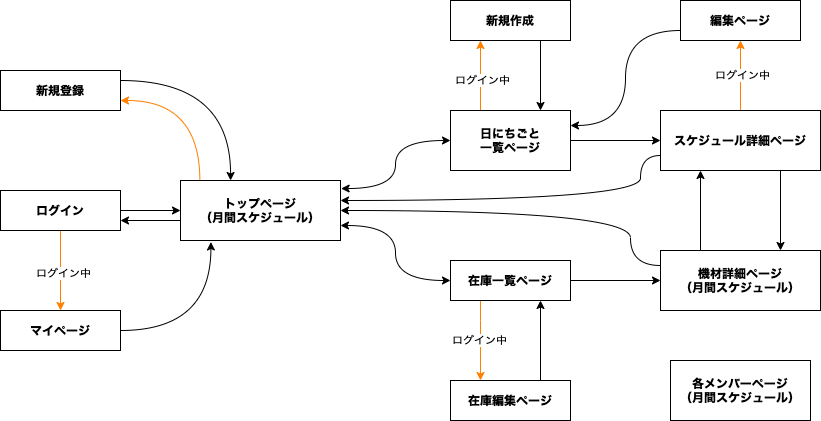

The diagram above was exported from draw.io. Its source (the exported page's mxGraphModel, read from the mxfile embedded in the PNG):
<mxGraphModel dx="528" dy="405" grid="1" gridSize="10" guides="1" tooltips="1" connect="1" arrows="1" fold="1" page="1" pageScale="1" pageWidth="827" pageHeight="1169" background="none" math="0" shadow="0">
  <root>
    <mxCell id="0" />
    <mxCell id="1" parent="0" />
    <mxCell id="19" style="edgeStyle=orthogonalEdgeStyle;curved=1;orthogonalLoop=1;jettySize=auto;html=1;exitX=1;exitY=0.25;exitDx=0;exitDy=0;entryX=0.313;entryY=0;entryDx=0;entryDy=0;entryPerimeter=0;" parent="1" source="2" target="11" edge="1">
      <mxGeometry relative="1" as="geometry" />
    </mxCell>
    <mxCell id="2" value="" style="rounded=0;whiteSpace=wrap;html=1;" parent="1" vertex="1">
      <mxGeometry x="40" y="130" width="120" height="40" as="geometry" />
    </mxCell>
    <mxCell id="3" value="新規登録" style="text;html=1;strokeColor=none;fillColor=none;align=center;verticalAlign=middle;whiteSpace=wrap;rounded=0;fontStyle=1" parent="1" vertex="1">
      <mxGeometry x="70" y="140" width="60" height="20" as="geometry" />
    </mxCell>
    <mxCell id="9" value="" style="edgeStyle=orthogonalEdgeStyle;rounded=0;orthogonalLoop=1;jettySize=auto;html=1;strokeColor=#FF8000;" parent="1" source="5" target="8" edge="1">
      <mxGeometry relative="1" as="geometry" />
    </mxCell>
    <mxCell id="57" value="ログイン中" style="edgeLabel;html=1;align=center;verticalAlign=middle;resizable=0;points=[];" parent="9" vertex="1" connectable="0">
      <mxGeometry x="0.0556" y="2" relative="1" as="geometry">
        <mxPoint as="offset" />
      </mxGeometry>
    </mxCell>
    <mxCell id="12" value="" style="edgeStyle=orthogonalEdgeStyle;rounded=0;orthogonalLoop=1;jettySize=auto;html=1;" parent="1" source="5" target="11" edge="1">
      <mxGeometry relative="1" as="geometry">
        <Array as="points">
          <mxPoint x="220" y="260" />
          <mxPoint x="220" y="260" />
        </Array>
      </mxGeometry>
    </mxCell>
    <mxCell id="5" value="" style="rounded=0;whiteSpace=wrap;html=1;" parent="1" vertex="1">
      <mxGeometry x="40" y="250" width="120" height="40" as="geometry" />
    </mxCell>
    <mxCell id="7" value="ログイン" style="text;html=1;strokeColor=none;fillColor=none;align=center;verticalAlign=middle;whiteSpace=wrap;rounded=0;fontStyle=1" parent="1" vertex="1">
      <mxGeometry x="75" y="260" width="50" height="20" as="geometry" />
    </mxCell>
    <mxCell id="25" style="edgeStyle=orthogonalEdgeStyle;curved=1;orthogonalLoop=1;jettySize=auto;html=1;exitX=1;exitY=0.5;exitDx=0;exitDy=0;entryX=0.19;entryY=1.025;entryDx=0;entryDy=0;entryPerimeter=0;" parent="1" source="8" target="11" edge="1">
      <mxGeometry relative="1" as="geometry" />
    </mxCell>
    <mxCell id="8" value="マイページ" style="rounded=0;whiteSpace=wrap;html=1;fontStyle=1" parent="1" vertex="1">
      <mxGeometry x="40" y="370" width="120" height="40" as="geometry" />
    </mxCell>
    <mxCell id="13" style="edgeStyle=orthogonalEdgeStyle;rounded=0;orthogonalLoop=1;jettySize=auto;html=1;exitX=0;exitY=0.75;exitDx=0;exitDy=0;entryX=1;entryY=0.75;entryDx=0;entryDy=0;" parent="1" source="11" target="5" edge="1">
      <mxGeometry relative="1" as="geometry">
        <Array as="points">
          <mxPoint x="280" y="280" />
        </Array>
      </mxGeometry>
    </mxCell>
    <mxCell id="18" style="edgeStyle=orthogonalEdgeStyle;curved=1;orthogonalLoop=1;jettySize=auto;html=1;exitX=0.121;exitY=0.006;exitDx=0;exitDy=0;entryX=1;entryY=0.75;entryDx=0;entryDy=0;exitPerimeter=0;strokeColor=#FF8000;" parent="1" source="11" target="2" edge="1">
      <mxGeometry relative="1" as="geometry">
        <Array as="points">
          <mxPoint x="239" y="160" />
        </Array>
      </mxGeometry>
    </mxCell>
    <mxCell id="36" style="edgeStyle=orthogonalEdgeStyle;curved=1;orthogonalLoop=1;jettySize=auto;html=1;exitX=1.004;exitY=0.134;exitDx=0;exitDy=0;entryX=0;entryY=0.5;entryDx=0;entryDy=0;exitPerimeter=0;startArrow=classic;startFill=1;" parent="1" source="11" target="28" edge="1">
      <mxGeometry relative="1" as="geometry" />
    </mxCell>
    <mxCell id="37" style="edgeStyle=orthogonalEdgeStyle;curved=1;orthogonalLoop=1;jettySize=auto;html=1;exitX=1;exitY=0.75;exitDx=0;exitDy=0;entryX=0;entryY=0.5;entryDx=0;entryDy=0;startArrow=classic;startFill=1;" parent="1" source="11" target="34" edge="1">
      <mxGeometry relative="1" as="geometry" />
    </mxCell>
    <mxCell id="11" value="トップページ&lt;br&gt;（月間スケジュール）" style="rounded=0;whiteSpace=wrap;html=1;fontStyle=1" parent="1" vertex="1">
      <mxGeometry x="220" y="240" width="160" height="60" as="geometry" />
    </mxCell>
    <mxCell id="40" value="" style="edgeStyle=orthogonalEdgeStyle;curved=1;orthogonalLoop=1;jettySize=auto;html=1;" parent="1" source="28" target="39" edge="1">
      <mxGeometry relative="1" as="geometry" />
    </mxCell>
    <mxCell id="49" style="edgeStyle=orthogonalEdgeStyle;curved=1;orthogonalLoop=1;jettySize=auto;html=1;exitX=0.25;exitY=0;exitDx=0;exitDy=0;entryX=0.25;entryY=1;entryDx=0;entryDy=0;strokeColor=#FF8000;" parent="1" source="28" target="47" edge="1">
      <mxGeometry relative="1" as="geometry" />
    </mxCell>
    <mxCell id="58" value="ログイン中" style="edgeLabel;html=1;align=center;verticalAlign=middle;resizable=0;points=[];" parent="49" vertex="1" connectable="0">
      <mxGeometry x="-0.1" y="-1" relative="1" as="geometry">
        <mxPoint y="1" as="offset" />
      </mxGeometry>
    </mxCell>
    <mxCell id="28" value="日にちごと&lt;br&gt;一覧ページ" style="whiteSpace=wrap;html=1;rounded=0;fontStyle=1" parent="1" vertex="1">
      <mxGeometry x="490" y="170" width="120" height="60" as="geometry" />
    </mxCell>
    <mxCell id="42" value="" style="edgeStyle=orthogonalEdgeStyle;curved=1;orthogonalLoop=1;jettySize=auto;html=1;fontColor=#FFFFFF;" parent="1" source="34" target="41" edge="1">
      <mxGeometry relative="1" as="geometry" />
    </mxCell>
    <mxCell id="61" value="" style="edgeStyle=orthogonalEdgeStyle;curved=1;orthogonalLoop=1;jettySize=auto;html=1;strokeColor=#FF8000;" parent="1" source="34" target="60" edge="1">
      <mxGeometry relative="1" as="geometry">
        <Array as="points">
          <mxPoint x="520" y="380" />
          <mxPoint x="520" y="380" />
        </Array>
      </mxGeometry>
    </mxCell>
    <mxCell id="63" value="ログイン中" style="edgeLabel;html=1;align=center;verticalAlign=middle;resizable=0;points=[];" parent="61" vertex="1" connectable="0">
      <mxGeometry x="-0.0312" y="-2" relative="1" as="geometry">
        <mxPoint as="offset" />
      </mxGeometry>
    </mxCell>
    <mxCell id="34" value="在庫一覧ページ" style="rounded=0;whiteSpace=wrap;html=1;fontStyle=1" parent="1" vertex="1">
      <mxGeometry x="490" y="320" width="120" height="40" as="geometry" />
    </mxCell>
    <mxCell id="44" style="edgeStyle=orthogonalEdgeStyle;curved=1;orthogonalLoop=1;jettySize=auto;html=1;exitX=0.75;exitY=1;exitDx=0;exitDy=0;entryX=0.75;entryY=0;entryDx=0;entryDy=0;" parent="1" source="39" target="41" edge="1">
      <mxGeometry relative="1" as="geometry" />
    </mxCell>
    <mxCell id="46" value="" style="edgeStyle=orthogonalEdgeStyle;curved=1;orthogonalLoop=1;jettySize=auto;html=1;strokeColor=#FF8000;" parent="1" source="39" target="45" edge="1">
      <mxGeometry relative="1" as="geometry" />
    </mxCell>
    <mxCell id="59" value="ログイン中" style="edgeLabel;html=1;align=center;verticalAlign=middle;resizable=0;points=[];" parent="46" vertex="1" connectable="0">
      <mxGeometry x="0.0428" y="-1" relative="1" as="geometry">
        <mxPoint as="offset" />
      </mxGeometry>
    </mxCell>
    <mxCell id="69" style="edgeStyle=orthogonalEdgeStyle;curved=1;orthogonalLoop=1;jettySize=auto;html=1;exitX=0;exitY=0.75;exitDx=0;exitDy=0;entryX=1;entryY=0.333;entryDx=0;entryDy=0;entryPerimeter=0;startArrow=none;startFill=0;strokeColor=#000000;" parent="1" source="39" target="11" edge="1">
      <mxGeometry relative="1" as="geometry">
        <Array as="points">
          <mxPoint x="680" y="215" />
          <mxPoint x="680" y="260" />
        </Array>
      </mxGeometry>
    </mxCell>
    <mxCell id="39" value="スケジュール詳細ページ" style="whiteSpace=wrap;html=1;rounded=0;fontStyle=1" parent="1" vertex="1">
      <mxGeometry x="700" y="170" width="160" height="60" as="geometry" />
    </mxCell>
    <mxCell id="43" style="edgeStyle=orthogonalEdgeStyle;curved=1;orthogonalLoop=1;jettySize=auto;html=1;exitX=0.25;exitY=0;exitDx=0;exitDy=0;entryX=0.25;entryY=1;entryDx=0;entryDy=0;" parent="1" source="41" target="39" edge="1">
      <mxGeometry relative="1" as="geometry" />
    </mxCell>
    <mxCell id="70" style="edgeStyle=orthogonalEdgeStyle;curved=1;orthogonalLoop=1;jettySize=auto;html=1;exitX=0;exitY=0.25;exitDx=0;exitDy=0;entryX=1;entryY=0.5;entryDx=0;entryDy=0;startArrow=none;startFill=0;strokeColor=#000000;" parent="1" source="41" target="11" edge="1">
      <mxGeometry relative="1" as="geometry">
        <Array as="points">
          <mxPoint x="670" y="325" />
          <mxPoint x="670" y="270" />
        </Array>
      </mxGeometry>
    </mxCell>
    <mxCell id="41" value="機材詳細ページ&lt;br&gt;（月間スケジュール）" style="whiteSpace=wrap;html=1;rounded=0;fontStyle=1" parent="1" vertex="1">
      <mxGeometry x="700" y="310" width="160" height="60" as="geometry" />
    </mxCell>
    <mxCell id="53" style="edgeStyle=orthogonalEdgeStyle;curved=1;orthogonalLoop=1;jettySize=auto;html=1;exitX=0;exitY=0.75;exitDx=0;exitDy=0;entryX=1;entryY=0.25;entryDx=0;entryDy=0;" parent="1" source="45" target="28" edge="1">
      <mxGeometry relative="1" as="geometry" />
    </mxCell>
    <mxCell id="45" value="編集ページ" style="whiteSpace=wrap;html=1;rounded=0;fontStyle=1" parent="1" vertex="1">
      <mxGeometry x="720" y="60" width="120" height="40" as="geometry" />
    </mxCell>
    <mxCell id="50" style="edgeStyle=orthogonalEdgeStyle;curved=1;orthogonalLoop=1;jettySize=auto;html=1;exitX=0.75;exitY=1;exitDx=0;exitDy=0;entryX=0.75;entryY=0;entryDx=0;entryDy=0;" parent="1" source="47" target="28" edge="1">
      <mxGeometry relative="1" as="geometry" />
    </mxCell>
    <mxCell id="47" value="新規作成" style="whiteSpace=wrap;html=1;rounded=0;fontStyle=1" parent="1" vertex="1">
      <mxGeometry x="490" y="60" width="120" height="40" as="geometry" />
    </mxCell>
    <mxCell id="77" style="edgeStyle=orthogonalEdgeStyle;curved=1;orthogonalLoop=1;jettySize=auto;html=1;exitX=0.75;exitY=0;exitDx=0;exitDy=0;entryX=0.75;entryY=1;entryDx=0;entryDy=0;startArrow=none;startFill=0;fontColor=#F0F0F0;strokeColor=#000000;" parent="1" source="60" target="34" edge="1">
      <mxGeometry relative="1" as="geometry" />
    </mxCell>
    <mxCell id="60" value="在庫編集ページ" style="rounded=0;whiteSpace=wrap;html=1;fontStyle=1" parent="1" vertex="1">
      <mxGeometry x="490" y="440" width="120" height="40" as="geometry" />
    </mxCell>
    <mxCell id="64" value="各メンバーページ&lt;br&gt;（月間スケジュール）" style="whiteSpace=wrap;html=1;fontStyle=1" parent="1" vertex="1">
      <mxGeometry x="710" y="420" width="140" height="60" as="geometry" />
    </mxCell>
  </root>
</mxGraphModel>